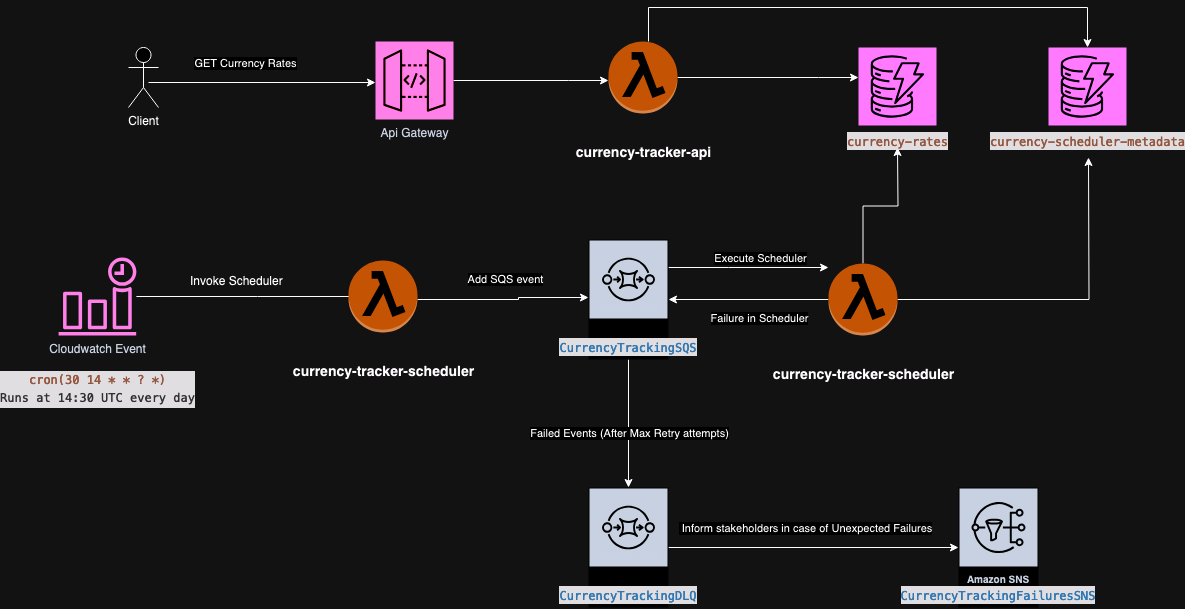

The diagram above was exported from draw.io. Its source (the exported page's mxGraphModel, read from the mxfile embedded in the PNG):
<mxGraphModel dx="1933" dy="661" grid="1" gridSize="10" guides="1" tooltips="1" connect="1" arrows="1" fold="1" page="1" pageScale="1" pageWidth="850" pageHeight="1100" math="0" shadow="0">
  <root>
    <mxCell id="0" />
    <mxCell id="1" parent="0" />
    <mxCell id="YfH4fVwfX2qQrrzv_w7z-1" value="Client" style="shape=umlActor;verticalLabelPosition=bottom;verticalAlign=top;html=1;outlineConnect=0;" vertex="1" parent="1">
      <mxGeometry x="100" y="140" width="30" height="60" as="geometry" />
    </mxCell>
    <mxCell id="YfH4fVwfX2qQrrzv_w7z-25" style="edgeStyle=orthogonalEdgeStyle;rounded=0;orthogonalLoop=1;jettySize=auto;html=1;" edge="1" parent="1" source="YfH4fVwfX2qQrrzv_w7z-2" target="YfH4fVwfX2qQrrzv_w7z-21">
      <mxGeometry relative="1" as="geometry">
        <Array as="points">
          <mxPoint x="790" y="170" />
          <mxPoint x="790" y="170" />
        </Array>
      </mxGeometry>
    </mxCell>
    <mxCell id="YfH4fVwfX2qQrrzv_w7z-26" style="edgeStyle=orthogonalEdgeStyle;rounded=0;orthogonalLoop=1;jettySize=auto;html=1;" edge="1" parent="1" source="YfH4fVwfX2qQrrzv_w7z-2" target="YfH4fVwfX2qQrrzv_w7z-22">
      <mxGeometry relative="1" as="geometry">
        <Array as="points">
          <mxPoint x="620" y="100" />
          <mxPoint x="1059" y="100" />
        </Array>
      </mxGeometry>
    </mxCell>
    <mxCell id="YfH4fVwfX2qQrrzv_w7z-2" value="&lt;h1 class=&quot;awsui_heading_2qdw9_zri8m_370 awsui_heading-variant-h1_2qdw9_zri8m_381&quot;&gt;&lt;font style=&quot;font-size: 14px;&quot;&gt;&lt;span id=&quot;heading:r4a:&quot; class=&quot;awsui_heading-text_2qdw9_zri8m_397 awsui_heading-text_105ke_268sp_5 awsui_heading-text-variant-h1_2qdw9_zri8m_400&quot;&gt;currency-tracker-api&lt;/span&gt;&lt;font&gt;&lt;span class=&quot;awsui_counter_2qdw9_zri8m_425&quot;&gt;&lt;/span&gt;&lt;/font&gt;&lt;/font&gt;&lt;/h1&gt;" style="outlineConnect=0;dashed=0;verticalLabelPosition=bottom;verticalAlign=top;align=center;html=1;shape=mxgraph.aws3.lambda_function;fillColor=#F58534;gradientColor=none;" vertex="1" parent="1">
      <mxGeometry x="580" y="134" width="69" height="72" as="geometry" />
    </mxCell>
    <mxCell id="YfH4fVwfX2qQrrzv_w7z-3" style="edgeStyle=orthogonalEdgeStyle;rounded=0;orthogonalLoop=1;jettySize=auto;html=1;" edge="1" parent="1" target="YfH4fVwfX2qQrrzv_w7z-5">
      <mxGeometry relative="1" as="geometry">
        <mxPoint x="120" y="175" as="sourcePoint" />
        <mxPoint x="490" y="134" as="targetPoint" />
        <Array as="points">
          <mxPoint x="120" y="176" />
        </Array>
      </mxGeometry>
    </mxCell>
    <mxCell id="YfH4fVwfX2qQrrzv_w7z-4" value="GET Currency Rates" style="edgeLabel;html=1;align=center;verticalAlign=middle;resizable=0;points=[];" vertex="1" connectable="0" parent="YfH4fVwfX2qQrrzv_w7z-3">
      <mxGeometry x="-0.3067" y="-1" relative="1" as="geometry">
        <mxPoint x="18" y="-21" as="offset" />
      </mxGeometry>
    </mxCell>
    <mxCell id="YfH4fVwfX2qQrrzv_w7z-8" style="edgeStyle=orthogonalEdgeStyle;rounded=0;orthogonalLoop=1;jettySize=auto;html=1;" edge="1" parent="1" source="YfH4fVwfX2qQrrzv_w7z-5" target="YfH4fVwfX2qQrrzv_w7z-2">
      <mxGeometry relative="1" as="geometry">
        <Array as="points">
          <mxPoint x="540" y="173" />
          <mxPoint x="540" y="173" />
        </Array>
      </mxGeometry>
    </mxCell>
    <mxCell id="YfH4fVwfX2qQrrzv_w7z-5" value="Api Gateway" style="sketch=0;points=[[0,0,0],[0.25,0,0],[0.5,0,0],[0.75,0,0],[1,0,0],[0,1,0],[0.25,1,0],[0.5,1,0],[0.75,1,0],[1,1,0],[0,0.25,0],[0,0.5,0],[0,0.75,0],[1,0.25,0],[1,0.5,0],[1,0.75,0]];outlineConnect=0;fontColor=#232F3E;fillColor=#E7157B;strokeColor=#ffffff;dashed=0;verticalLabelPosition=bottom;verticalAlign=top;align=center;html=1;fontSize=12;fontStyle=0;aspect=fixed;shape=mxgraph.aws4.resourceIcon;resIcon=mxgraph.aws4.api_gateway;" vertex="1" parent="1">
      <mxGeometry x="347" y="134" width="78" height="78" as="geometry" />
    </mxCell>
    <mxCell id="YfH4fVwfX2qQrrzv_w7z-12" style="edgeStyle=orthogonalEdgeStyle;rounded=0;orthogonalLoop=1;jettySize=auto;html=1;" edge="1" parent="1" source="YfH4fVwfX2qQrrzv_w7z-9">
      <mxGeometry relative="1" as="geometry">
        <mxPoint x="350" y="389" as="targetPoint" />
      </mxGeometry>
    </mxCell>
    <mxCell id="YfH4fVwfX2qQrrzv_w7z-9" value="Cloudwatch Event&lt;br&gt;&lt;br&gt;&lt;div style=&quot;color: #cccccc;background-color: #1f1f1f;font-family: Menlo, Monaco, 'Courier New', monospace;font-weight: normal;font-size: 12px;line-height: 18px;white-space: pre;&quot;&gt;&lt;div&gt;&lt;div style=&quot;color: #cccccc;background-color: #1f1f1f;font-family: Menlo, Monaco, 'Courier New', monospace;font-weight: normal;font-size: 12px;line-height: 18px;white-space: pre;&quot;&gt;&lt;div&gt;&lt;span style=&quot;color: #ce9178;&quot;&gt;cron(30 14 * * ? *)&lt;/span&gt;&lt;/div&gt;&lt;/div&gt;&lt;font style=&quot;font-size: 8px;&quot;&gt;&lt;font style=&quot;font-size: 12px;&quot;&gt;Runs at 14:30 UTC every day&lt;/font&gt;&lt;br&gt;&lt;/font&gt;&lt;/div&gt;&lt;/div&gt;" style="sketch=0;outlineConnect=0;fontColor=#232F3E;gradientColor=none;fillColor=#E7157B;strokeColor=none;dashed=0;verticalLabelPosition=bottom;verticalAlign=top;align=center;html=1;fontSize=12;fontStyle=0;aspect=fixed;pointerEvents=1;shape=mxgraph.aws4.event_time_based;" vertex="1" parent="1">
      <mxGeometry x="30" y="350" width="78" height="78" as="geometry" />
    </mxCell>
    <mxCell id="YfH4fVwfX2qQrrzv_w7z-18" value="Add SQS event" style="edgeStyle=orthogonalEdgeStyle;rounded=0;orthogonalLoop=1;jettySize=auto;html=1;" edge="1" parent="1" source="YfH4fVwfX2qQrrzv_w7z-13" target="YfH4fVwfX2qQrrzv_w7z-14">
      <mxGeometry x="0.0115" y="20" relative="1" as="geometry">
        <Array as="points">
          <mxPoint x="490" y="392" />
          <mxPoint x="490" y="390" />
        </Array>
        <mxPoint as="offset" />
      </mxGeometry>
    </mxCell>
    <mxCell id="YfH4fVwfX2qQrrzv_w7z-13" value="&lt;h1 class=&quot;awsui_heading_2qdw9_zri8m_370 awsui_heading-variant-h1_2qdw9_zri8m_381&quot;&gt;&lt;font style=&quot;font-size: 14px;&quot;&gt;&lt;span id=&quot;heading:r4a:&quot; class=&quot;awsui_heading-text_2qdw9_zri8m_397 awsui_heading-text_105ke_268sp_5 awsui_heading-text-variant-h1_2qdw9_zri8m_400&quot;&gt;currency-tracker-scheduler&lt;/span&gt;&lt;/font&gt;&lt;/h1&gt;" style="outlineConnect=0;dashed=0;verticalLabelPosition=bottom;verticalAlign=top;align=center;html=1;shape=mxgraph.aws3.lambda_function;fillColor=#F58534;gradientColor=none;" vertex="1" parent="1">
      <mxGeometry x="320" y="353" width="69" height="72" as="geometry" />
    </mxCell>
    <mxCell id="YfH4fVwfX2qQrrzv_w7z-16" style="edgeStyle=orthogonalEdgeStyle;rounded=0;orthogonalLoop=1;jettySize=auto;html=1;" edge="1" parent="1" source="YfH4fVwfX2qQrrzv_w7z-14" target="YfH4fVwfX2qQrrzv_w7z-15">
      <mxGeometry relative="1" as="geometry" />
    </mxCell>
    <mxCell id="YfH4fVwfX2qQrrzv_w7z-17" value="Failed Events (After Max Retry attempts)" style="edgeLabel;html=1;align=center;verticalAlign=middle;resizable=0;points=[];" vertex="1" connectable="0" parent="YfH4fVwfX2qQrrzv_w7z-16">
      <mxGeometry x="0.1538" y="-4" relative="1" as="geometry">
        <mxPoint x="4" as="offset" />
      </mxGeometry>
    </mxCell>
    <mxCell id="YfH4fVwfX2qQrrzv_w7z-20" style="edgeStyle=orthogonalEdgeStyle;rounded=0;orthogonalLoop=1;jettySize=auto;html=1;" edge="1" parent="1" source="YfH4fVwfX2qQrrzv_w7z-14" target="YfH4fVwfX2qQrrzv_w7z-19">
      <mxGeometry relative="1" as="geometry">
        <Array as="points">
          <mxPoint x="700" y="360" />
          <mxPoint x="700" y="360" />
        </Array>
      </mxGeometry>
    </mxCell>
    <mxCell id="YfH4fVwfX2qQrrzv_w7z-29" value="Execute Scheduler" style="edgeLabel;html=1;align=center;verticalAlign=middle;resizable=0;points=[];" vertex="1" connectable="0" parent="YfH4fVwfX2qQrrzv_w7z-20">
      <mxGeometry x="-0.3792" y="-6" relative="1" as="geometry">
        <mxPoint x="41" y="-16" as="offset" />
      </mxGeometry>
    </mxCell>
    <mxCell id="YfH4fVwfX2qQrrzv_w7z-14" value="&lt;div&gt;Amazon SQS&lt;/div&gt;&lt;div&gt;&lt;br&gt;&lt;/div&gt;&lt;div&gt;&amp;nbsp;&lt;br&gt;&lt;div style=&quot;color: #cccccc;background-color: #1f1f1f;font-family: Menlo, Monaco, 'Courier New', monospace;font-weight: normal;font-size: 12px;line-height: 18px;white-space: pre;&quot;&gt;&lt;div&gt;&lt;span style=&quot;color: #569cd6;&quot;&gt;CurrencyTrackingSQS&lt;/span&gt;&lt;/div&gt;&lt;/div&gt;&lt;/div&gt;" style="sketch=0;outlineConnect=0;fontColor=#232F3E;gradientColor=none;strokeColor=#ffffff;fillColor=#232F3E;dashed=0;verticalLabelPosition=middle;verticalAlign=bottom;align=center;html=1;whiteSpace=wrap;fontSize=10;fontStyle=1;spacing=3;shape=mxgraph.aws4.productIcon;prIcon=mxgraph.aws4.sqs;" vertex="1" parent="1">
      <mxGeometry x="560" y="332" width="80" height="120" as="geometry" />
    </mxCell>
    <mxCell id="YfH4fVwfX2qQrrzv_w7z-33" style="edgeStyle=orthogonalEdgeStyle;rounded=0;orthogonalLoop=1;jettySize=auto;html=1;" edge="1" parent="1" source="YfH4fVwfX2qQrrzv_w7z-15" target="YfH4fVwfX2qQrrzv_w7z-32">
      <mxGeometry relative="1" as="geometry" />
    </mxCell>
    <mxCell id="YfH4fVwfX2qQrrzv_w7z-34" value="&amp;nbsp;Inform stakeholders in case of Unexpected Failures" style="edgeLabel;html=1;align=center;verticalAlign=middle;resizable=0;points=[];" vertex="1" connectable="0" parent="YfH4fVwfX2qQrrzv_w7z-33">
      <mxGeometry x="-0.0615" y="-1" relative="1" as="geometry">
        <mxPoint y="-21" as="offset" />
      </mxGeometry>
    </mxCell>
    <mxCell id="YfH4fVwfX2qQrrzv_w7z-15" value="&lt;div&gt;Amazon SQS&lt;/div&gt;&lt;div&gt;&lt;br&gt;&lt;/div&gt;&lt;div&gt;&amp;nbsp;&lt;br&gt;&lt;div style=&quot;color: #cccccc;background-color: #1f1f1f;font-family: Menlo, Monaco, 'Courier New', monospace;font-weight: normal;font-size: 12px;line-height: 18px;white-space: pre;&quot;&gt;&lt;div&gt;&lt;span style=&quot;color: #569cd6;&quot;&gt;CurrencyTrackingDLQ&lt;/span&gt;&lt;/div&gt;&lt;/div&gt;&lt;/div&gt;" style="sketch=0;outlineConnect=0;fontColor=#232F3E;gradientColor=none;strokeColor=#ffffff;fillColor=#232F3E;dashed=0;verticalLabelPosition=middle;verticalAlign=bottom;align=center;html=1;whiteSpace=wrap;fontSize=10;fontStyle=1;spacing=3;shape=mxgraph.aws4.productIcon;prIcon=mxgraph.aws4.sqs;" vertex="1" parent="1">
      <mxGeometry x="560" y="580" width="80" height="120" as="geometry" />
    </mxCell>
    <mxCell id="YfH4fVwfX2qQrrzv_w7z-23" style="edgeStyle=orthogonalEdgeStyle;rounded=0;orthogonalLoop=1;jettySize=auto;html=1;" edge="1" parent="1" source="YfH4fVwfX2qQrrzv_w7z-19">
      <mxGeometry relative="1" as="geometry">
        <mxPoint x="869" y="240" as="targetPoint" />
      </mxGeometry>
    </mxCell>
    <mxCell id="YfH4fVwfX2qQrrzv_w7z-24" style="edgeStyle=orthogonalEdgeStyle;rounded=0;orthogonalLoop=1;jettySize=auto;html=1;" edge="1" parent="1" source="YfH4fVwfX2qQrrzv_w7z-19">
      <mxGeometry relative="1" as="geometry">
        <mxPoint x="1060" y="250" as="targetPoint" />
      </mxGeometry>
    </mxCell>
    <mxCell id="YfH4fVwfX2qQrrzv_w7z-28" style="edgeStyle=orthogonalEdgeStyle;rounded=0;orthogonalLoop=1;jettySize=auto;html=1;" edge="1" parent="1" source="YfH4fVwfX2qQrrzv_w7z-19" target="YfH4fVwfX2qQrrzv_w7z-14">
      <mxGeometry relative="1" as="geometry" />
    </mxCell>
    <mxCell id="YfH4fVwfX2qQrrzv_w7z-30" value="Failure in Scheduler" style="edgeLabel;html=1;align=center;verticalAlign=middle;resizable=0;points=[];" vertex="1" connectable="0" parent="YfH4fVwfX2qQrrzv_w7z-28">
      <mxGeometry x="-0.0042" y="-1" relative="1" as="geometry">
        <mxPoint x="10" y="19" as="offset" />
      </mxGeometry>
    </mxCell>
    <mxCell id="YfH4fVwfX2qQrrzv_w7z-19" value="&lt;h1 class=&quot;awsui_heading_2qdw9_zri8m_370 awsui_heading-variant-h1_2qdw9_zri8m_381&quot;&gt;&lt;font style=&quot;font-size: 14px;&quot;&gt;&lt;span id=&quot;heading:r4a:&quot; class=&quot;awsui_heading-text_2qdw9_zri8m_397 awsui_heading-text_105ke_268sp_5 awsui_heading-text-variant-h1_2qdw9_zri8m_400&quot;&gt;currency-tracker-scheduler&lt;/span&gt;&lt;/font&gt;&lt;/h1&gt;" style="outlineConnect=0;dashed=0;verticalLabelPosition=bottom;verticalAlign=top;align=center;html=1;shape=mxgraph.aws3.lambda_function;fillColor=#F58534;gradientColor=none;" vertex="1" parent="1">
      <mxGeometry x="800" y="356" width="69" height="72" as="geometry" />
    </mxCell>
    <mxCell id="YfH4fVwfX2qQrrzv_w7z-21" value="&lt;div style=&quot;color: #cccccc;background-color: #1f1f1f;font-family: Menlo, Monaco, 'Courier New', monospace;font-weight: normal;font-size: 12px;line-height: 18px;white-space: pre;&quot;&gt;&lt;div&gt;&lt;span style=&quot;color: #ce9178;&quot;&gt;currency-rates&lt;/span&gt;&lt;/div&gt;&lt;/div&gt;" style="sketch=0;points=[[0,0,0],[0.25,0,0],[0.5,0,0],[0.75,0,0],[1,0,0],[0,1,0],[0.25,1,0],[0.5,1,0],[0.75,1,0],[1,1,0],[0,0.25,0],[0,0.5,0],[0,0.75,0],[1,0.25,0],[1,0.5,0],[1,0.75,0]];outlineConnect=0;fontColor=#232F3E;fillColor=#C925D1;strokeColor=#ffffff;dashed=0;verticalLabelPosition=bottom;verticalAlign=top;align=center;html=1;fontSize=12;fontStyle=0;aspect=fixed;shape=mxgraph.aws4.resourceIcon;resIcon=mxgraph.aws4.dynamodb;" vertex="1" parent="1">
      <mxGeometry x="830" y="140" width="78" height="78" as="geometry" />
    </mxCell>
    <mxCell id="YfH4fVwfX2qQrrzv_w7z-22" value="&lt;div style=&quot;color: #cccccc;background-color: #1f1f1f;font-family: Menlo, Monaco, 'Courier New', monospace;font-weight: normal;font-size: 12px;line-height: 18px;white-space: pre;&quot;&gt;&lt;div&gt;&lt;span style=&quot;color: #ce9178;&quot;&gt;currency-scheduler-metadata&lt;/span&gt;&lt;/div&gt;&lt;/div&gt;" style="sketch=0;points=[[0,0,0],[0.25,0,0],[0.5,0,0],[0.75,0,0],[1,0,0],[0,1,0],[0.25,1,0],[0.5,1,0],[0.75,1,0],[1,1,0],[0,0.25,0],[0,0.5,0],[0,0.75,0],[1,0.25,0],[1,0.5,0],[1,0.75,0]];outlineConnect=0;fontColor=#232F3E;fillColor=#C925D1;strokeColor=#ffffff;dashed=0;verticalLabelPosition=bottom;verticalAlign=top;align=center;html=1;fontSize=12;fontStyle=0;aspect=fixed;shape=mxgraph.aws4.resourceIcon;resIcon=mxgraph.aws4.dynamodb;" vertex="1" parent="1">
      <mxGeometry x="1020" y="140" width="78" height="78" as="geometry" />
    </mxCell>
    <mxCell id="YfH4fVwfX2qQrrzv_w7z-31" value="Invoke Scheduler" style="text;whiteSpace=wrap;html=1;" vertex="1" parent="1">
      <mxGeometry x="160" y="360" width="130" height="40" as="geometry" />
    </mxCell>
    <mxCell id="YfH4fVwfX2qQrrzv_w7z-32" value="&lt;div&gt;Amazon SNS&lt;div style=&quot;color: #cccccc;background-color: #1f1f1f;font-family: Menlo, Monaco, 'Courier New', monospace;font-weight: normal;font-size: 12px;line-height: 18px;white-space: pre;&quot;&gt;&lt;div&gt;&lt;span style=&quot;color: #569cd6;&quot;&gt;CurrencyTrackingFailuresSNS&lt;/span&gt;&lt;/div&gt;&lt;/div&gt;&lt;/div&gt;" style="sketch=0;outlineConnect=0;fontColor=#232F3E;gradientColor=none;strokeColor=#ffffff;fillColor=#232F3E;dashed=0;verticalLabelPosition=middle;verticalAlign=bottom;align=center;html=1;whiteSpace=wrap;fontSize=10;fontStyle=1;spacing=3;shape=mxgraph.aws4.productIcon;prIcon=mxgraph.aws4.sns;" vertex="1" parent="1">
      <mxGeometry x="930" y="580" width="80" height="120" as="geometry" />
    </mxCell>
  </root>
</mxGraphModel>